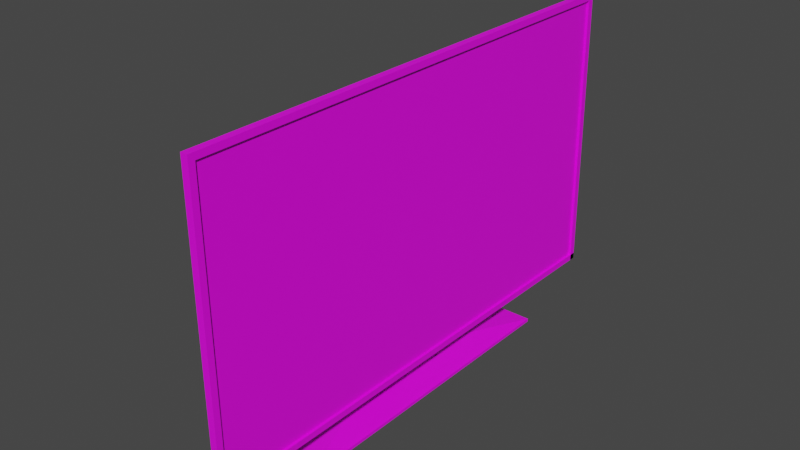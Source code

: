 # Source: TV.blend  (saved by Blender 4.0.36; exported with 4.5.12 LTS)
import bpy
from mathutils import Matrix  # noqa: F401  (used for matrix-valued properties, if any)

bpy.ops.wm.read_factory_settings(use_empty=True)
scene = bpy.context.scene
scene.name = 'Scene'

# ---- collections
col_collection = bpy.data.collections.new('Collection'); scene.collection.children.link(col_collection)

# ---- images (referenced by path relative to the original .blend; pixels are not part of the script)
import os
ASSET_DIR = os.environ.get("B2B_ASSET_DIR", "")  # directory of the original .blend (textures are referenced by path, not embedded)
HERE = os.path.dirname(os.path.abspath(__file__))  # packed textures are extracted next to this script under _unpacked/

def load_image(name, relpath, width, height, colorspace="sRGB"):
    """Load a texture the original file referenced (path relative to the .blend, or extracted next to this script)."""
    p = next((c for c in (os.path.join(HERE, relpath), os.path.join(ASSET_DIR, relpath)) if relpath and os.path.exists(c)), "")
    if p:
        img = bpy.data.images.load(p, check_existing=True)
        img.name = name
    else:  # same state as the original file: an image datablock whose file is absent (Cycles renders it pink)
        img = bpy.data.images.new(name, width, height)
        img.source = "FILE"
        img.filepath = "//" + (relpath or name)
    img.colorspace_settings.name = colorspace
    return img
img_eco_friendly_jpeg = load_image('Eco Friendly.jpeg', 'Eco Friendly.jpeg', 1024, 1024, 'sRGB')
img_plastico_gris_jpeg = load_image('Plastico Gris.jpeg', 'Plastico Gris.jpeg', 1024, 1024, 'sRGB')
img_aluminio_cepillado_jpeg = load_image('Aluminio Cepillado.jpeg', 'Aluminio Cepillado.jpeg', 1024, 1024, 'sRGB')

# ---- materials (node trees are filled in below, after node groups)
mat_eco_friendly = bpy.data.materials.new('Eco Friendly')
mat_eco_friendly.alpha_threshold = 0.0
mat_eco_friendly.use_transparent_shadow = False
mat_eco_friendly.roughness = 0.5
mat_eco_friendly.line_color = (0.0, 0.0, 0.0, 1.0)
mat_plastico_gris = bpy.data.materials.new('Plastico gris')
mat_plastico_gris.use_transparent_shadow = False
mat_aluminio_cepillado = bpy.data.materials.new('Aluminio cepillado')
mat_aluminio_cepillado.use_transparent_shadow = False

# ---- material node trees
mat_eco_friendly.use_nodes = True; mat_eco_friendly.node_tree.nodes.clear()
_N = mat_eco_friendly.node_tree.nodes; _L = mat_eco_friendly.node_tree.links
n0 = _N.new('ShaderNodeOutputMaterial'); n0.name = 'Material Output'; n0.location = (300, 300)
n1 = _N.new('ShaderNodeBsdfPrincipled'); n1.name = 'Principled BSDF'; n1.location = (10, 300)
n1.distribution = 'GGX'
n1.subsurface_method = 'RANDOM_WALK_SKIN'
n1.inputs[3].default_value = 1.45
n1.inputs[27].default_value = (0.0, 0.0, 0.0, 1.0)
n1.inputs[28].default_value = 1.0
n2 = _N.new('ShaderNodeTexImage'); n2.name = 'Image Texture'; n2.location = (-280, 275)
n2.image = img_eco_friendly_jpeg
_L.new(n1.outputs[0], n0.inputs[0])
_L.new(n2.outputs[0], n1.inputs[0])
n0.is_active_output = True
mat_plastico_gris.use_nodes = True; mat_plastico_gris.node_tree.nodes.clear()
_N = mat_plastico_gris.node_tree.nodes; _L = mat_plastico_gris.node_tree.links
n0 = _N.new('ShaderNodeBsdfPrincipled'); n0.name = 'Principled BSDF'; n0.location = (10, 300)
n0.inputs[3].default_value = 1.45
n1 = _N.new('ShaderNodeOutputMaterial'); n1.name = 'Material Output'; n1.location = (300, 300)
n2 = _N.new('ShaderNodeTexImage'); n2.name = 'Image Texture'; n2.location = (-280, 275)
n2.image = img_plastico_gris_jpeg
_L.new(n0.outputs[0], n1.inputs[0])
_L.new(n2.outputs[0], n0.inputs[0])
n1.is_active_output = True
mat_aluminio_cepillado.use_nodes = True; mat_aluminio_cepillado.node_tree.nodes.clear()
_N = mat_aluminio_cepillado.node_tree.nodes; _L = mat_aluminio_cepillado.node_tree.links
n0 = _N.new('ShaderNodeBsdfPrincipled'); n0.name = 'Principled BSDF'; n0.location = (10, 300)
n0.inputs[3].default_value = 1.45
n1 = _N.new('ShaderNodeOutputMaterial'); n1.name = 'Material Output'; n1.location = (300, 300)
n2 = _N.new('ShaderNodeTexImage'); n2.name = 'Image Texture'; n2.location = (-280, 275)
n2.image = img_aluminio_cepillado_jpeg
_L.new(n0.outputs[0], n1.inputs[0])
_L.new(n2.outputs[0], n0.inputs[0])
n1.is_active_output = True

# ---- world
world_world = bpy.data.worlds.new('World'); scene.world = world_world
world_world.use_nodes = True; world_world.node_tree.nodes.clear()
_N = world_world.node_tree.nodes; _L = world_world.node_tree.links
n0 = _N.new('ShaderNodeOutputWorld'); n0.name = 'World Output'; n0.location = (300, 300)
n1 = _N.new('ShaderNodeBackground'); n1.name = 'Background'; n1.location = (10, 300)
n1.inputs[0].default_value = (0.05088, 0.05088, 0.05088, 1.0)
_L.new(n1.outputs[0], n0.inputs[0])
n0.is_active_output = True
world_world.color = (0.05088, 0.05088, 0.05088)
world_world.use_sun_shadow = False
world_world.sun_shadow_jitter_overblur = 0.0

# ---- meshes
me_cube = bpy.data.meshes.new('Cube')
me_cube.from_pydata([(-0.6936, -0.3111, -0.9369), (-0.3761, 0.7412, -1.0), (-0.6936, -0.4926, -0.9369), (-0.3761, -1.53, -1.0), (-0.8158, -0.3111, -0.9369), (-0.9249, 0.7412, -1.0), (-0.8158, -0.4926, -0.9369), (-0.9249, -1.53, -1.0), (-0.3761, -1.53, -0.9777), (-0.9249, -1.53, -0.9777), (-0.3761, 0.7412, -0.9777), (-0.9249, 0.7412, -0.9777), (-0.5608, -1.03, -0.9369), (-0.8242, -1.03, -0.9369), (-0.5608, 0.2644, -0.9369), (-0.8242, 0.2644, -0.9369), (-0.7262, -0.4319, 0.409), (-0.8158, -0.4319, 0.409), (-0.7262, -0.3788, 0.409), (-0.8158, -0.3788, 0.409), (-0.8158, -0.4926, 0.1153), (-0.8158, -0.3111, 0.1153), (-0.7262, -0.4926, 0.1153), (-0.7262, -0.3111, 0.1153), (-0.6631, -0.3788, 0.409), (-0.6631, -0.4319, 0.409), (-0.6631, -0.4926, 0.1153), (-0.6631, -0.3111, 0.1153), (-0.6631, -0.3788, 0.409), (-0.6631, -0.4319, 0.409), (-0.6631, -0.4926, 0.1153), (-0.6631, -0.3111, 0.1153), (-0.6631, 0.1955, 0.6724), (-0.6631, -1.005, 0.6724), (-0.6631, -1.003, -0.1017), (-0.6631, 0.1972, -0.1017), (-0.5174, -2.039, -0.6897), (-0.5174, 1.272, -0.6897), (-0.5174, -2.053, 1.214), (-0.5174, -2.039, -0.6897), (-0.6291, 0.1955, 0.6724), (-0.6291, -1.005, 0.6724), (-0.6291, -1.003, -0.1017), (-0.6291, 0.1972, -0.1017), (-0.6631, -0.3788, 0.409), (-0.6631, -0.4319, 0.409), (-0.6291, -0.3627, 0.4212), (-0.6291, -0.4521, 0.4212), (-0.6291, -0.5542, 0.1031), (-0.6291, -0.2489, 0.1031), (-0.5174, 1.253, 1.214), (-0.5174, 1.272, -0.6897), (-0.5174, -0.9314, 1.214), (-0.5174, 0.03816, 1.214), (-0.4732, -2.135, -0.7458), (-0.4732, 1.371, -0.7458), (-0.4732, -2.15, 1.27), (-0.4732, -2.135, -0.7458), (-0.4732, 1.35, 1.27), (-0.4732, 1.371, -0.7458), (-0.4732, -0.9625, 1.27), (-0.4732, 0.06416, 1.27), (-0.4732, 1.35, 1.27), (-0.4732, 1.371, -0.7458), (-0.4732, -2.135, -0.7458), (-0.4732, -2.15, 1.27), (-0.4732, 1.371, -0.7458), (-0.4732, -2.135, -0.7458), (-0.4732, -0.9625, 1.27), (-0.4732, 0.06416, 1.27), (-0.4732, 1.392, 1.294), (-0.4732, 1.413, -0.7698), (-0.4732, -2.176, -0.7698), (-0.4732, -2.191, 1.294), (-0.4732, 1.413, -0.7698), (-0.4732, -2.176, -0.7698), (-0.4732, -0.9758, 1.294), (-0.4732, 0.07529, 1.294), (-0.4244, 1.348, 1.25), (-0.4244, 1.369, -0.7702), (-0.4244, -2.132, -0.7694), (-0.4244, -2.147, 1.25), (-0.4244, 1.413, -0.7259), (-0.4244, -2.176, -0.7259), (-0.4244, -0.9758, 1.25), (-0.4244, 0.07529, 1.25), (-0.4244, 1.392, 1.294), (-0.4244, 1.413, -0.7698), (-0.4244, -2.176, -0.7698), (-0.4244, -2.191, 1.294), (-0.4244, 1.413, -0.7698), (-0.4244, -2.176, -0.7698), (-0.4244, -0.9758, 1.294), (-0.4244, 0.07529, 1.294), (-0.4244, 1.348, 1.25), (-0.4244, 1.369, -0.7702), (-0.4244, -2.132, -0.7694), (-0.4244, -2.147, 1.25), (-0.4244, 1.413, -0.7259), (-0.4244, -2.176, -0.7259), (-0.4244, -0.9758, 1.25), (-0.4244, 0.07529, 1.25), (-0.4412, 1.348, 1.25), (-0.4412, 1.369, -0.7702), (-0.4412, -2.132, -0.7694), (-0.4412, -2.147, 1.25), (-0.4412, 1.413, -0.7259), (-0.4412, -2.176, -0.7259), (-0.4412, -0.9758, 1.25), (-0.4412, 0.07529, 1.25), (-0.5174, -0.3834, -0.6897), (-0.5174, 1.262, 0.2621)], [(41, 47), (46, 40)], [(21, 20, 17, 19), (3, 8, 9, 7), (7, 9, 11, 5), (5, 1, 3, 7), (1, 10, 8, 3), (5, 11, 10, 1), (12, 13, 9, 8), (14, 12, 8, 10), (13, 15, 11, 9), (15, 14, 10, 11), (2, 6, 13, 12), (0, 2, 12, 14), (6, 4, 15, 13), (4, 0, 14, 15), (18, 19, 17, 16), (20, 22, 16, 17), (23, 21, 19, 18), (23, 18, 24, 27), (2, 0, 23, 22), (0, 4, 21, 23), (6, 2, 22, 20), (4, 6, 20, 21), (26, 27, 31, 30), (18, 16, 25, 24), (22, 23, 27, 26), (16, 22, 26, 25), (29, 30, 34, 33), (25, 26, 30, 29), (27, 24, 28, 31), (24, 25, 29, 28), (31, 28, 32, 35), (28, 29, 33, 32), (30, 31, 35, 34), (32, 33, 41, 40), (35, 32, 40, 43), (33, 34, 42, 41), (34, 35, 43, 42), (49, 43, 51, 37), (51, 111, 50, 53, 52, 38, 39, 36, 110, 37), (41, 48, 39, 38), (52, 53, 50, 40, 47, 46, 41, 38), (29, 28, 44, 45), (43, 42, 48, 49), (38, 39, 57, 56), (50, 53, 61, 58), (48, 42, 36, 39), (42, 49, 37, 110, 36), (43, 40, 50, 111, 51), (52, 38, 56, 60), (53, 52, 60, 61), (51, 111, 50, 58, 59), (36, 110, 37, 55, 54), (57, 54, 67, 64), (66, 63, 71, 74), (60, 56, 65, 68), (54, 55, 66, 67), (58, 61, 69, 62), (55, 59, 63, 66), (61, 60, 68, 69), (56, 57, 64, 65), (59, 58, 62, 63), (75, 74, 90, 91), (68, 65, 73, 76), (67, 66, 74, 75), (63, 62, 70, 71), (64, 67, 75, 72), (62, 69, 77, 70), (69, 68, 76, 77), (65, 64, 72, 73), (82, 79, 95, 98), (71, 70, 86, 87), (72, 75, 91, 88), (70, 77, 93, 86), (77, 76, 92, 93), (73, 72, 88, 89), (74, 71, 87, 90), (76, 73, 89, 92), (78, 79, 87, 86), (80, 81, 89, 88), (82, 83, 91, 90), (84, 85, 93, 92), (81, 84, 92, 89), (85, 78, 86, 93), (79, 82, 90, 87), (83, 80, 88, 91), (97, 96, 104, 105), (84, 81, 97, 100), (83, 82, 98, 99), (79, 78, 94, 95), (80, 83, 99, 96), (78, 85, 101, 94), (85, 84, 100, 101), (81, 80, 96, 97), (102, 109, 108, 105, 104, 107, 106, 103), (98, 95, 103, 106), (100, 97, 105, 108), (99, 98, 106, 107), (95, 94, 102, 103), (96, 99, 107, 104), (94, 101, 109, 102), (101, 100, 108, 109)])
me_cube.polygons.foreach_set('material_index', [2, 2, 2, 2, 2, 2, 2, 2, 2, 2, 2, 2, 2, 2, 2, 2, 2, 2, 2, 2, 2, 2, 0, 2, 0, 2, 1, 1, 1, 1, 1, 1, 1, 1, 1, 1, 1, 1, 0, 1, 1, 0, 1, 1, 1, 1, 1, 1, 1, 1, 1, 1, 0, 2, 0, 0, 0, 0, 0, 0, 0, 2, 2, 2, 2, 0, 2, 2, 2, 0, 2, 0, 2, 2, 2, 0, 2, 2, 2, 2, 2, 2, 2, 2, 2, 2, 0, 0, 0, 0, 0, 0, 0, 0, 0, 2, 2, 2, 0, 2, 2])
_uv = me_cube.uv_layers.new(name='UVMap')
_uv.uv.foreach_set('vector', [0.7821, 0.5447, 0.7821, 0.7053, 0.7821, 0.7053, 0.7821, 0.5447, 0.375, 0.75, 0.625, 0.75, 0.625, 1.0, 0.375, 1.0, 0.375, 0.0, 0.625, 0.0, 0.625, 0.25, 0.375, 0.25, 0.125, 0.5, 0.375, 0.5, 0.375, 0.75, 0.125, 0.75, 0.375, 0.5, 0.625, 0.5, 0.625, 0.75, 0.375, 0.75, 0.375, 0.25, 0.625, 0.25, 0.625, 0.5, 0.375, 0.5, 0.7004, 0.7137, 0.7996, 0.7137, 0.875, 0.75, 0.625, 0.75, 0.7004, 0.5363, 0.7004, 0.7137, 0.625, 0.75, 0.625, 0.5, 0.7996, 0.7137, 0.7996, 0.5363, 0.875, 0.5, 0.875, 0.75, 0.7996, 0.5363, 0.7004, 0.5363, 0.625, 0.5, 0.875, 0.5, 0.7179, 0.7053, 0.7821, 0.7053, 0.7996, 0.7137, 0.7004, 0.7137, 0.7179, 0.5447, 0.7179, 0.7053, 0.7004, 0.7137, 0.7004, 0.5363, 0.7821, 0.7053, 0.7821, 0.5447, 0.7996, 0.5363, 0.7996, 0.7137, 0.7821, 0.5447, 0.7179, 0.5447, 0.7004, 0.5363, 0.7996, 0.5363, 0.7179, 0.5447, 0.7821, 0.5447, 0.7821, 0.7053, 0.7179, 0.7053, 0.7821, 0.7053, 0.7179, 0.7053, 0.7179, 0.7053, 0.7821, 0.7053, 0.7179, 0.5447, 0.7821, 0.5447, 0.7821, 0.5447, 0.7179, 0.5447, 0.7179, 0.5447, 0.7179, 0.5447, 0.7179, 0.5447, 0.7179, 0.5447, 0.7179, 0.7053, 0.7179, 0.5447, 0.7179, 0.5447, 0.7179, 0.7053, 0.7179, 0.5447, 0.7821, 0.5447, 0.7821, 0.5447, 0.7179, 0.5447, 0.7821, 0.7053, 0.7179, 0.7053, 0.7179, 0.7053, 0.7821, 0.7053, 0.7821, 0.5447, 0.7821, 0.7053, 0.7821, 0.7053, 0.7821, 0.5447, 0.7179, 0.7053, 0.7179, 0.5447, 0.7179, 0.5447, 0.7179, 0.7053, 0.7179, 0.5447, 0.7179, 0.7053, 0.7179, 0.7053, 0.7179, 0.5447, 0.7179, 0.7053, 0.7179, 0.5447, 0.7179, 0.5447, 0.7179, 0.7053, 0.7179, 0.7053, 0.7179, 0.7053, 0.7179, 0.7053, 0.7179, 0.7053, 0.2005, 0.527, 0.2521, 0.5272, 0.3063, 0.6451, 0.1759, 0.6855, 0.7179, 0.7053, 0.7179, 0.7053, 0.7179, 0.7053, 0.7179, 0.7053, 0.7179, 0.5447, 0.7179, 0.5447, 0.7179, 0.5447, 0.7179, 0.5447, 0.7179, 0.5447, 0.7179, 0.7053, 0.7179, 0.7053, 0.7179, 0.5447, 0.2458, 0.4813, 0.1986, 0.5136, 0.1344, 0.3821, 0.2648, 0.3415, 0.1986, 0.5136, 0.2005, 0.527, 0.1759, 0.6855, 0.1344, 0.3821, 0.2521, 0.5272, 0.2458, 0.4813, 0.2648, 0.3415, 0.3063, 0.6451, 1.278e-05, 1.0, 1.284e-05, 0.3921, 0.01643, 0.3921, 0.01643, 1.0, 0.2648, 0.3415, 0.1344, 0.3821, 0.1332, 0.3735, 0.2636, 0.3329, 1.284e-05, 0.3921, 1.283e-05, 1.28e-05, 0.01643, 1.28e-05, 0.01643, 0.3921, 0.4905, 0.3431, 0.4905, 0.7043, 0.4973, 0.7043, 0.4973, 0.3431, 0.7179, 0.5447, 0.7179, 0.5447, 0.7179, 0.5447, 0.7179, 0.5447, 0.7179, 0.5447, 0.7179, 0.5447, 0.7179, 0.5447, 0.0, 0.0, 0.0, 0.0, 0.0, 0.0, 0.7179, 0.7053, 0.7179, 0.7053, 0.7179, 0.625, 0.7179, 0.5447, 0.1657, 0.7032, 0.2643, 0.5859, 0.4024, 0.9725, 0.08248, 0.9731, 0.06765, 0.6891, 0.04326, 0.4357, 0.01411, 0.1371, 0.1332, 0.3735, 0.1921, 0.529, 0.2066, 0.5362, 0.1657, 0.7032, 0.08248, 0.9731, 0.7179, 0.7053, 0.7179, 0.5447, 0.7179, 0.5447, 0.7179, 0.7053, 0.6362, 0.4226, 0.3954, 0.4226, 0.4855, 0.4842, 0.5467, 0.4842, 0.08248, 0.9731, 0.4024, 0.9725, 0.4119, 0.9999, 0.07186, 0.9999, 0.01411, 0.1371, 0.04326, 0.4357, 0.03058, 0.4317, 6.747e-05, 0.1146, 0.2643, 0.5859, 0.3114, 0.6931, 0.4025, 0.9723, 0.4024, 0.9725, 0.3114, 0.6931, 0.2854, 0.4936, 0.4421, 0.1134, 0.4223, 0.5429, 0.4025, 0.9723, 0.2636, 0.3329, 0.1332, 0.3735, 0.01411, 0.1371, 0.1666, 0.08411, 0.3228, 0.02986, 0.06765, 0.6891, 0.08248, 0.9731, 0.07186, 0.9999, 0.05585, 0.6994, 0.04326, 0.4357, 0.06765, 0.6891, 0.05585, 0.6994, 0.03058, 0.4317, 0.3228, 0.02986, 0.1666, 0.08411, 0.01411, 0.1371, 6.747e-05, 0.1146, 0.3281, 6.754e-05, 0.4025, 0.9723, 0.4223, 0.5429, 0.4421, 0.1134, 0.4556, 0.08911, 0.4137, 0.9986, 0.0, 0.0, 0.0, 0.0, 0.0, 0.0, 0.0, 0.0, 0.4969, 0.9406, 0.4969, 0.9406, 0.4969, 0.9519, 0.4969, 0.9519, 0.0, 0.0, 0.0, 0.0, 0.0, 0.0, 0.0, 0.0, 0.7179, 0.7053, 0.7179, 0.5447, 0.7179, 0.5447, 0.7179, 0.7053, 0.7179, 0.5447, 0.0, 0.0, 0.0, 0.0, 0.7179, 0.5447, 0.0, 0.0, 0.0, 0.0, 0.0, 0.0, 0.0, 0.0, 0.0, 0.0, 0.0, 0.0, 0.0, 0.0, 0.0, 0.0, 0.0, 0.0, 0.7179, 0.7053, 0.7179, 0.7053, 0.0, 0.0, 0.7179, 0.5447, 0.7179, 0.5447, 0.7179, 0.5447, 0.7179, 0.5447, 0.4969, -0.01086, 0.4969, 0.9519, 0.5104, 0.9519, 0.5104, -0.01086, 0.3084, 0.7067, -0.02103, 0.7067, -0.03256, 0.7132, 0.3047, 0.7132, -0.01694, 0.166, 0.9557, 0.166, 0.9674, 0.1596, -0.02838, 0.1596, 0.9557, 0.166, 0.95, 0.7067, 0.9616, 0.7132, 0.9674, 0.1596, 0.0, 0.0, 0.0, 0.0, 0.0, 0.0, 0.0, 0.0, 0.95, 0.7067, 0.5932, 0.7067, 0.5963, 0.7132, 0.9616, 0.7132, 0.5932, 0.7067, 0.3084, 0.7067, 0.3047, 0.7132, 0.5963, 0.7132, -0.02103, 0.7067, -0.01694, 0.166, -0.02838, 0.1596, -0.03256, 0.7132, 0.718, 0.5447, 0.718, 0.5467, 0.718, 0.5467, 0.718, 0.5447, 0.4969, 0.1596, 0.4969, 0.7132, 0.5104, 0.7132, 0.5104, 0.1596, 0.0, 0.0, 0.0, 0.0, 0.0, 0.0, 0.0, 0.0, 0.4969, 0.9463, 0.4969, 0.5931, 0.5104, 0.5931, 0.5104, 0.9463, 0.4969, 0.5931, 0.4969, 0.3112, 0.5104, 0.3112, 0.5104, 0.5931, 0.4969, 0.7132, 0.4969, 0.1596, 0.5104, 0.1596, 0.5104, 0.7132, 0.0, 0.0, 0.0, 0.0, 0.0, 0.0, 0.0, 0.0, 0.4969, 0.3112, 0.4969, -0.0149, 0.5104, -0.0149, 0.5104, 0.3112, 0.963, 0.7756, 0.9684, 0.2151, 0.98, 0.2152, 0.9744, 0.7878, 0.04302, 0.2153, 0.03912, 0.7756, 0.02744, 0.7878, 0.03142, 0.2152, 0.98, 0.2274, 0.03142, 0.2274, 0.03142, 0.2152, 0.98, 0.2152, 0.3487, 0.7756, 0.6265, 0.7756, 0.6265, 0.7878, 0.3487, 0.7878, 0.03912, 0.7756, 0.3487, 0.7756, 0.3487, 0.7878, 0.02744, 0.7878, 0.6265, 0.7756, 0.963, 0.7756, 0.9744, 0.7878, 0.6265, 0.7878, 0.9684, 0.2151, 0.98, 0.2274, 0.98, 0.2152, 0.98, 0.2152, 0.03142, 0.2274, 0.04302, 0.2153, 0.03142, 0.2152, 0.03142, 0.2152, 0.01597, 0.0151, 0.7178, 0.7033, 0.7178, 0.7033, 0.01597, 0.0151, 0.01775, 0.01555, 0.01597, 0.0151, 0.01597, 0.0151, 0.01775, 0.01555, 0.7027, 0.6904, 0.718, 0.5447, 0.718, 0.5447, 0.7027, 0.6904, 0.718, 0.5467, 0.7006, 0.532, 0.7006, 0.532, 0.718, 0.5467, 0.7178, 0.7033, 0.7027, 0.6904, 0.7027, 0.6904, 0.7178, 0.7033, 0.7006, 0.532, 0.03288, 0.02636, 0.03288, 0.02636, 0.7006, 0.532, 0.03288, 0.02636, 0.01775, 0.01555, 0.01775, 0.01555, 0.03288, 0.02636, 0.01597, 0.0151, 0.7178, 0.7033, 0.7178, 0.7033, 0.01597, 0.0151, 0.9974, 1.001, 0.6356, 0.9989, 0.3369, 0.9965, 0.004013, 0.9989, 0.00371, -0.000166, 0.324, 0.003382, 0.629, 0.001021, 1.003, -0.0003949, 0.718, 0.5447, 0.718, 0.5467, 0.718, 0.5467, 0.718, 0.5447, 0.01775, 0.01555, 0.01597, 0.0151, 0.01597, 0.0151, 0.01775, 0.01555, 0.7027, 0.6904, 0.718, 0.5447, 0.718, 0.5447, 0.7027, 0.6904, 0.718, 0.5467, 0.7006, 0.532, 0.7006, 0.532, 0.718, 0.5467, 0.7178, 0.7033, 0.7027, 0.6904, 0.7027, 0.6904, 0.7178, 0.7033, 0.7006, 0.532, 0.03288, 0.02636, 0.03288, 0.02636, 0.7006, 0.532, 0.03288, 0.02636, 0.01775, 0.01555, 0.01775, 0.01555, 0.03288, 0.02636])
me_cube.materials.append(mat_eco_friendly)
me_cube.materials.append(mat_plastico_gris)
me_cube.materials.append(mat_aluminio_cepillado)
me_cube.use_mirror_vertex_groups = False
me_cube.update()

# ---- objects
ob_cube = bpy.data.objects.new('Cube', me_cube)

# ---- transforms, parenting, visibility, modifiers, constraints
ob_cube.location = (0.0, 0.0, 1.024)
ob_cube.lock_rotations_4d = False
ob_cube.empty_display_type = 'ARROWS'
ob_cube.lineart.crease_threshold = 0.0

# ---- collection membership
col_collection.objects.link(ob_cube)

# ---- scene / render settings (as saved in the file)
scene.frame_start = 1; scene.frame_end = 250; scene.frame_set(1)
scene.render.engine = 'BLENDER_EEVEE_NEXT'
scene.cycles.sampling_pattern = 'TABULATED_SOBOL'
scene.view_settings.view_transform = 'Filmic'
bpy.context.view_layer.update()

# ---- added for rendering (the .blend has no active camera and no usable light): camera, sun
cam_auto = bpy.data.cameras.new('AutoCamera')
cam_auto.lens = 50.0
cam_auto.sensor_width = 36.0
cam_auto.clip_end = 1000.0
ob_auto_camera = bpy.data.objects.new('AutoCamera', cam_auto)
scene.collection.objects.link(ob_auto_camera)
ob_auto_camera.location = (3.33492, -5.17175, 4.35915)
ob_auto_camera.rotation_euler = (1.09748, -7.21219e-08, 0.694738)
scene.camera = ob_auto_camera
light_auto_sun = bpy.data.lights.new('AutoSun', 'SUN')
light_auto_sun.energy = 3.0
light_auto_sun.angle = 0.0523599
ob_auto_sun = bpy.data.objects.new('AutoSun', light_auto_sun)
scene.collection.objects.link(ob_auto_sun)
ob_auto_sun.rotation_euler = (0.872665, 0.174533, 0.523599)
bpy.context.view_layer.update()
